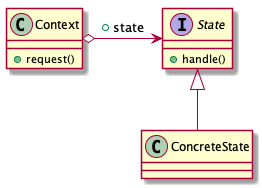

The diagram above was rendered by PlantUML. Its source (embedded in the PNG):
@startuml
class Context{
    +request()
}
interface State{
    +handle()
}
class ConcreteState

Context o-> State: +state
State <|-- ConcreteState
@enduml